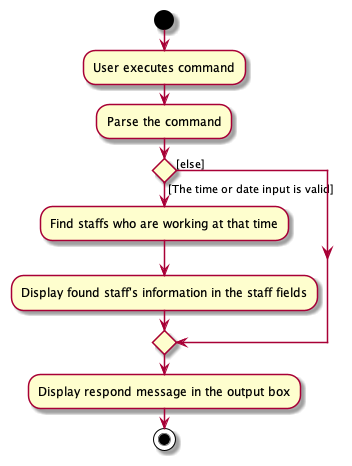

The diagram above was rendered by PlantUML. Its source (embedded in the PNG):
@startuml
start
:User executes command;
:Parse the command;

'Since the beta syntax does not support placing the condition outside the
'diamond we place it as the true branch instead.


if () then ([The time or date input is valid])
        :Find staffs who are working at that time;
        :Display found staff's information in the staff fields;
else ([else])
endif
:Display respond message in the output box;
stop
@enduml